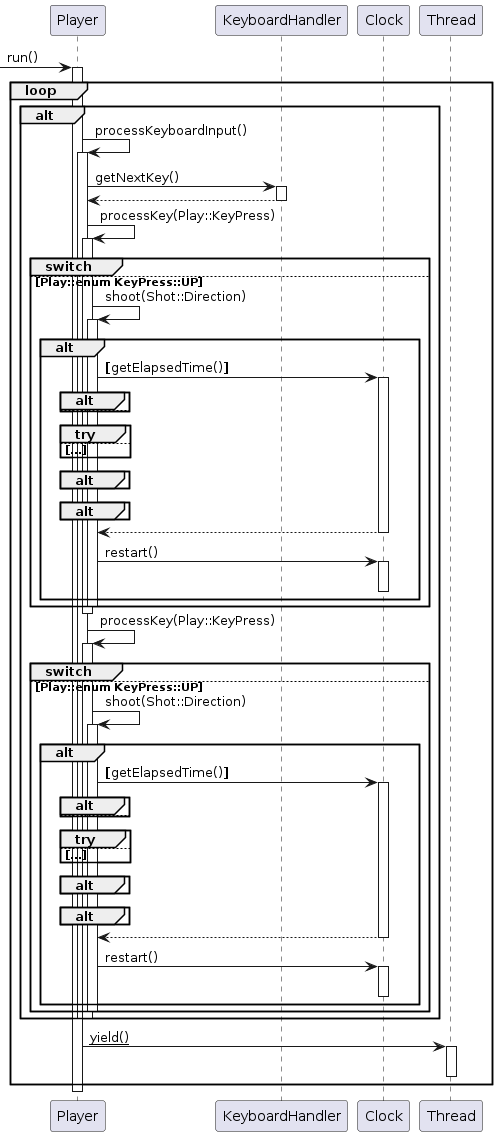

The diagram above was rendered by PlantUML. Its source (embedded in the PNG):
@startuml
participant "Player" as C_0000725443068271602526
[-> C_0000725443068271602526 : run()
activate C_0000725443068271602526
loop
alt
C_0000725443068271602526 -> C_0000725443068271602526 : processKeyboardInput()
activate C_0000725443068271602526
participant "KeyboardHandler" as C_0001223286842177227068
C_0000725443068271602526 -> C_0001223286842177227068 : getNextKey()
activate C_0001223286842177227068
C_0001223286842177227068 --> C_0000725443068271602526
deactivate C_0001223286842177227068
C_0000725443068271602526 -> C_0000725443068271602526 : processKey(Play::KeyPress)
activate C_0000725443068271602526
group switch
else Play::enum KeyPress::UP
C_0000725443068271602526 -> C_0000725443068271602526 : shoot(Shot::Direction)
activate C_0000725443068271602526
alt
participant "Clock" as C_0001852475537888056637
C_0000725443068271602526 -> C_0001852475537888056637 : **[**getElapsedTime()**]**
activate C_0001852475537888056637
alt
else
end
group try
else ...
end
alt
end
alt
end
C_0001852475537888056637 --> C_0000725443068271602526
deactivate C_0001852475537888056637
C_0000725443068271602526 -> C_0001852475537888056637 : restart()
activate C_0001852475537888056637
deactivate C_0001852475537888056637
end
deactivate C_0000725443068271602526
end
deactivate C_0000725443068271602526
C_0000725443068271602526 -> C_0000725443068271602526 : processKey(Play::KeyPress)
activate C_0000725443068271602526
group switch
else Play::enum KeyPress::UP
C_0000725443068271602526 -> C_0000725443068271602526 : shoot(Shot::Direction)
activate C_0000725443068271602526
alt
C_0000725443068271602526 -> C_0001852475537888056637 : **[**getElapsedTime()**]**
activate C_0001852475537888056637
alt
else
end
group try
else ...
end
alt
end
alt
end
C_0001852475537888056637 --> C_0000725443068271602526
deactivate C_0001852475537888056637
C_0000725443068271602526 -> C_0001852475537888056637 : restart()
activate C_0001852475537888056637
deactivate C_0001852475537888056637
end
deactivate C_0000725443068271602526
end
deactivate C_0000725443068271602526
deactivate C_0000725443068271602526
end
participant "Thread" as C_0001680851961538404518
C_0000725443068271602526 -> C_0001680851961538404518 : __yield()__
activate C_0001680851961538404518
deactivate C_0001680851961538404518
end
deactivate C_0000725443068271602526

'Generated with clang-uml, version 0.3.7
'LLVM version Ubuntu clang version 12.0.0-3ubuntu1~20.04.5
@enduml